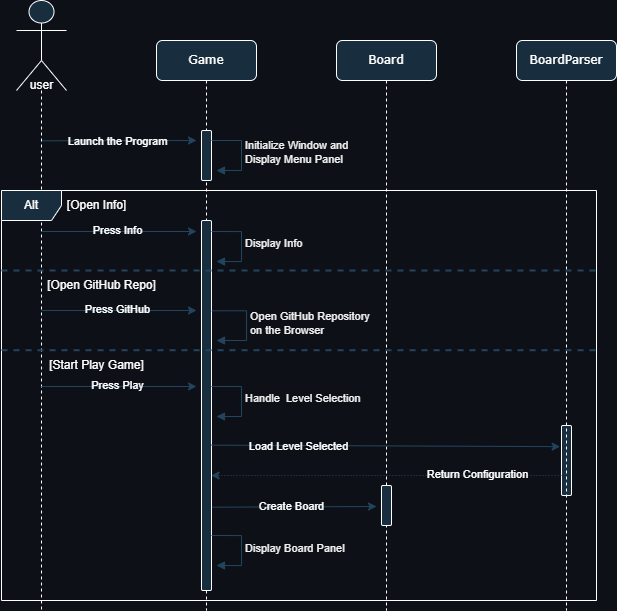

The diagram above was exported from draw.io. Its source (the exported page's mxGraphModel, read from the mxfile embedded in the PNG):
<mxGraphModel dx="1185" dy="638" grid="1" gridSize="10" guides="1" tooltips="1" connect="1" arrows="1" fold="1" page="0" pageScale="1" pageWidth="1100" pageHeight="850" background="#0d1117" math="0" shadow="0">
  <root>
    <mxCell id="0" />
    <mxCell id="1" parent="0" />
    <mxCell id="7baba1c4bc27f4b0-2" value="Game" style="shape=umlLifeline;perimeter=lifelinePerimeter;whiteSpace=wrap;html=1;container=1;collapsible=0;recursiveResize=0;outlineConnect=0;rounded=1;shadow=0;comic=0;labelBackgroundColor=none;strokeWidth=1;fontFamily=Verdana;fontSize=12;align=center;fillColor=#182E3E;strokeColor=#FFFFFF;fontColor=#FFFFFF;" parent="1" vertex="1">
      <mxGeometry x="270" y="70" width="100" height="570" as="geometry" />
    </mxCell>
    <mxCell id="7baba1c4bc27f4b0-10" value="" style="html=1;points=[];perimeter=orthogonalPerimeter;rounded=1;shadow=0;comic=0;labelBackgroundColor=none;strokeWidth=1;fontFamily=Verdana;fontSize=12;align=center;fillColor=#182E3E;strokeColor=#FFFFFF;fontColor=#FFFFFF;" parent="7baba1c4bc27f4b0-2" vertex="1">
      <mxGeometry x="45" y="90" width="10" height="50" as="geometry" />
    </mxCell>
    <mxCell id="BpDK3dQW9LRFAGz6xQ-D-23" style="edgeStyle=elbowEdgeStyle;rounded=1;orthogonalLoop=1;jettySize=auto;html=1;elbow=vertical;curved=0;labelBackgroundColor=none;strokeColor=#23445D;fontColor=default;" parent="7baba1c4bc27f4b0-2" edge="1">
      <mxGeometry relative="1" as="geometry">
        <mxPoint x="-115.07142857142867" y="100.28571428571433" as="sourcePoint" />
        <mxPoint x="40" y="100" as="targetPoint" />
      </mxGeometry>
    </mxCell>
    <mxCell id="BpDK3dQW9LRFAGz6xQ-D-28" value="Launch the Program" style="edgeLabel;html=1;align=center;verticalAlign=middle;resizable=1;points=[];movable=1;rotatable=1;deletable=1;editable=1;locked=0;connectable=1;rounded=1;labelBackgroundColor=none;fontColor=#FFFFFF;" parent="BpDK3dQW9LRFAGz6xQ-D-23" connectable="0" vertex="1">
      <mxGeometry x="-0.6324" y="-1" relative="1" as="geometry">
        <mxPoint x="47" as="offset" />
      </mxGeometry>
    </mxCell>
    <mxCell id="BpDK3dQW9LRFAGz6xQ-D-34" value="Initialize Window and&amp;nbsp;&lt;br&gt;Display Menu Panel" style="html=1;align=left;spacingLeft=2;endArrow=block;rounded=1;edgeStyle=orthogonalEdgeStyle;curved=0;rounded=0;labelBackgroundColor=none;strokeColor=#23445D;fontColor=default;" parent="7baba1c4bc27f4b0-2" edge="1">
      <mxGeometry relative="1" as="geometry">
        <mxPoint x="55" y="100" as="sourcePoint" />
        <Array as="points">
          <mxPoint x="85" y="130" />
        </Array>
        <mxPoint x="60" y="130" as="targetPoint" />
      </mxGeometry>
    </mxCell>
    <mxCell id="BpDK3dQW9LRFAGz6xQ-D-40" value="" style="html=1;points=[];perimeter=orthogonalPerimeter;rounded=1;shadow=0;comic=0;labelBackgroundColor=none;strokeWidth=1;fontFamily=Verdana;fontSize=12;align=center;fillColor=#182E3E;strokeColor=#FFFFFF;fontColor=#FFFFFF;" parent="7baba1c4bc27f4b0-2" vertex="1">
      <mxGeometry x="45" y="180" width="10" height="370" as="geometry" />
    </mxCell>
    <mxCell id="5LSecDbGUE-qEMBJY24E-3" value="Display Info" style="html=1;align=left;spacingLeft=2;endArrow=block;rounded=1;edgeStyle=orthogonalEdgeStyle;curved=0;rounded=0;labelBackgroundColor=none;strokeColor=#23445D;fontColor=default;" parent="7baba1c4bc27f4b0-2" edge="1">
      <mxGeometry relative="1" as="geometry">
        <mxPoint x="55" y="191" as="sourcePoint" />
        <Array as="points">
          <mxPoint x="85" y="221" />
        </Array>
        <mxPoint x="60" y="221" as="targetPoint" />
      </mxGeometry>
    </mxCell>
    <mxCell id="BpDK3dQW9LRFAGz6xQ-D-9" value="" style="shape=umlLifeline;perimeter=lifelinePerimeter;whiteSpace=wrap;html=1;container=1;dropTarget=0;collapsible=0;recursiveResize=0;outlineConnect=0;portConstraint=eastwest;newEdgeStyle={&quot;edgeStyle&quot;:&quot;elbowEdgeStyle&quot;,&quot;elbow&quot;:&quot;vertical&quot;,&quot;curved&quot;:0,&quot;rounded&quot;:0};participant=umlActor;size=90;rounded=1;labelBackgroundColor=none;fillColor=#182E3E;strokeColor=#FFFFFF;fontColor=#FFFFFF;" parent="1" vertex="1">
      <mxGeometry x="130" y="30" width="50" height="610" as="geometry" />
    </mxCell>
    <mxCell id="BpDK3dQW9LRFAGz6xQ-D-15" value="user" style="text;html=1;align=center;verticalAlign=middle;resizable=0;points=[];autosize=1;strokeColor=none;fillColor=none;rounded=1;labelBackgroundColor=none;fontColor=#FFFFFF;" parent="1" vertex="1">
      <mxGeometry x="130" y="100" width="50" height="30" as="geometry" />
    </mxCell>
    <mxCell id="BpDK3dQW9LRFAGz6xQ-D-19" value="Board" style="shape=umlLifeline;perimeter=lifelinePerimeter;whiteSpace=wrap;html=1;container=1;collapsible=0;recursiveResize=0;outlineConnect=0;rounded=1;shadow=0;comic=0;labelBackgroundColor=none;strokeWidth=1;fontFamily=Verdana;fontSize=12;align=center;fillColor=#182E3E;strokeColor=#FFFFFF;fontColor=#FFFFFF;" parent="1" vertex="1">
      <mxGeometry x="450" y="70" width="100" height="570" as="geometry" />
    </mxCell>
    <mxCell id="BpDK3dQW9LRFAGz6xQ-D-37" value="Handle&amp;nbsp; Level Selection" style="html=1;align=left;spacingLeft=2;endArrow=block;rounded=1;edgeStyle=orthogonalEdgeStyle;curved=0;rounded=0;labelBackgroundColor=none;strokeColor=#23445D;fontColor=default;" parent="BpDK3dQW9LRFAGz6xQ-D-19" edge="1">
      <mxGeometry relative="1" as="geometry">
        <mxPoint x="-125" y="346" as="sourcePoint" />
        <Array as="points">
          <mxPoint x="-95" y="376" />
        </Array>
        <mxPoint x="-120" y="376" as="targetPoint" />
      </mxGeometry>
    </mxCell>
    <mxCell id="BpDK3dQW9LRFAGz6xQ-D-20" value="" style="html=1;points=[];perimeter=orthogonalPerimeter;rounded=1;shadow=0;comic=0;labelBackgroundColor=none;strokeWidth=1;fontFamily=Verdana;fontSize=12;align=center;fillColor=#182E3E;strokeColor=#FFFFFF;fontColor=#FFFFFF;" parent="BpDK3dQW9LRFAGz6xQ-D-19" vertex="1">
      <mxGeometry x="45" y="445" width="10" height="40" as="geometry" />
    </mxCell>
    <mxCell id="BpDK3dQW9LRFAGz6xQ-D-50" value="" style="endArrow=classic;html=1;rounded=1;entryX=-0.141;entryY=0.302;entryDx=0;entryDy=0;entryPerimeter=0;labelBackgroundColor=none;strokeColor=#23445D;fontColor=default;" parent="BpDK3dQW9LRFAGz6xQ-D-19" target="BpDK3dQW9LRFAGz6xQ-D-39" edge="1">
      <mxGeometry width="50" height="50" relative="1" as="geometry">
        <mxPoint x="-125" y="404.66" as="sourcePoint" />
        <mxPoint x="220" y="405" as="targetPoint" />
      </mxGeometry>
    </mxCell>
    <mxCell id="BpDK3dQW9LRFAGz6xQ-D-51" value="Load Level Selected" style="edgeLabel;html=1;align=center;verticalAlign=middle;resizable=0;points=[];rounded=1;labelBackgroundColor=none;fontColor=#FFFFFF;" parent="BpDK3dQW9LRFAGz6xQ-D-50" connectable="0" vertex="1">
      <mxGeometry x="-0.0963" y="2" relative="1" as="geometry">
        <mxPoint x="-71" y="2" as="offset" />
      </mxGeometry>
    </mxCell>
    <mxCell id="BpDK3dQW9LRFAGz6xQ-D-35" value="" style="endArrow=classic;html=1;rounded=1;labelBackgroundColor=none;strokeColor=#23445D;fontColor=default;" parent="BpDK3dQW9LRFAGz6xQ-D-19" edge="1">
      <mxGeometry width="50" height="50" relative="1" as="geometry">
        <mxPoint x="-295.18965517241384" y="345.99999999999994" as="sourcePoint" />
        <mxPoint x="-140" y="346" as="targetPoint" />
      </mxGeometry>
    </mxCell>
    <mxCell id="BpDK3dQW9LRFAGz6xQ-D-36" value="Press Play" style="edgeLabel;html=1;align=center;verticalAlign=middle;resizable=0;points=[];rounded=1;labelBackgroundColor=none;fontColor=#FFFFFF;" parent="BpDK3dQW9LRFAGz6xQ-D-35" connectable="0" vertex="1">
      <mxGeometry x="-0.3225" y="1" relative="1" as="geometry">
        <mxPoint x="23" as="offset" />
      </mxGeometry>
    </mxCell>
    <mxCell id="BpDK3dQW9LRFAGz6xQ-D-39" value="" style="html=1;points=[];perimeter=orthogonalPerimeter;rounded=1;shadow=0;comic=0;labelBackgroundColor=none;strokeWidth=1;fontFamily=Verdana;fontSize=12;align=center;fillColor=#182E3E;strokeColor=#FFFFFF;fontColor=#FFFFFF;" parent="BpDK3dQW9LRFAGz6xQ-D-19" vertex="1">
      <mxGeometry x="225" y="385" width="10" height="70" as="geometry" />
    </mxCell>
    <mxCell id="BpDK3dQW9LRFAGz6xQ-D-62" value="" style="endArrow=classic;html=1;rounded=1;dashed=1;dashPattern=1 2;labelBackgroundColor=none;strokeColor=#23445D;fontColor=default;" parent="BpDK3dQW9LRFAGz6xQ-D-19" edge="1">
      <mxGeometry width="50" height="50" relative="1" as="geometry">
        <mxPoint x="225" y="435" as="sourcePoint" />
        <mxPoint x="-125.37965517241395" y="435" as="targetPoint" />
      </mxGeometry>
    </mxCell>
    <mxCell id="BpDK3dQW9LRFAGz6xQ-D-68" value="Return Configuration" style="edgeLabel;html=1;align=center;verticalAlign=middle;resizable=0;points=[];rounded=1;labelBackgroundColor=none;fontColor=#FFFFFF;" parent="BpDK3dQW9LRFAGz6xQ-D-62" connectable="0" vertex="1">
      <mxGeometry x="-0.4408" y="-1" relative="1" as="geometry">
        <mxPoint x="13" as="offset" />
      </mxGeometry>
    </mxCell>
    <mxCell id="BpDK3dQW9LRFAGz6xQ-D-65" value="" style="endArrow=classic;html=1;rounded=1;exitX=1.086;exitY=0.71;exitDx=0;exitDy=0;exitPerimeter=0;labelBackgroundColor=none;strokeColor=#23445D;fontColor=default;" parent="BpDK3dQW9LRFAGz6xQ-D-19" edge="1">
      <mxGeometry width="50" height="50" relative="1" as="geometry">
        <mxPoint x="-124.13999999999987" y="466.70000000000005" as="sourcePoint" />
        <mxPoint x="40" y="466" as="targetPoint" />
      </mxGeometry>
    </mxCell>
    <mxCell id="BpDK3dQW9LRFAGz6xQ-D-66" value="Create Board" style="edgeLabel;html=1;align=center;verticalAlign=middle;resizable=0;points=[];rounded=1;labelBackgroundColor=none;fontColor=#FFFFFF;" parent="BpDK3dQW9LRFAGz6xQ-D-65" connectable="0" vertex="1">
      <mxGeometry x="-0.3225" y="1" relative="1" as="geometry">
        <mxPoint x="23" as="offset" />
      </mxGeometry>
    </mxCell>
    <mxCell id="BpDK3dQW9LRFAGz6xQ-D-38" value="BoardParser" style="shape=umlLifeline;perimeter=lifelinePerimeter;whiteSpace=wrap;html=1;container=1;collapsible=0;recursiveResize=0;outlineConnect=0;rounded=1;shadow=0;comic=0;labelBackgroundColor=none;strokeWidth=1;fontFamily=Verdana;fontSize=12;align=center;fillColor=#182E3E;strokeColor=#FFFFFF;fontColor=#FFFFFF;" parent="1" vertex="1">
      <mxGeometry x="630" y="70" width="100" height="570" as="geometry" />
    </mxCell>
    <mxCell id="5LSecDbGUE-qEMBJY24E-1" value="" style="endArrow=classic;html=1;rounded=1;labelBackgroundColor=none;strokeColor=#23445D;fontColor=default;" parent="1" edge="1">
      <mxGeometry width="50" height="50" relative="1" as="geometry">
        <mxPoint x="154.92857142857133" y="261" as="sourcePoint" />
        <mxPoint x="310" y="261" as="targetPoint" />
      </mxGeometry>
    </mxCell>
    <mxCell id="5LSecDbGUE-qEMBJY24E-2" value="Press Info" style="edgeLabel;html=1;align=center;verticalAlign=middle;resizable=0;points=[];rounded=1;labelBackgroundColor=none;fontColor=#FFFFFF;" parent="5LSecDbGUE-qEMBJY24E-1" connectable="0" vertex="1">
      <mxGeometry x="-0.3225" y="1" relative="1" as="geometry">
        <mxPoint x="23" as="offset" />
      </mxGeometry>
    </mxCell>
    <mxCell id="5LSecDbGUE-qEMBJY24E-4" value="Alt" style="shape=umlFrame;whiteSpace=wrap;html=1;pointerEvents=0;rounded=1;labelBackgroundColor=none;fillColor=#182E3E;strokeColor=#FFFFFF;fontColor=#FFFFFF;" parent="1" vertex="1">
      <mxGeometry x="115" y="220" width="595" height="410" as="geometry" />
    </mxCell>
    <mxCell id="5LSecDbGUE-qEMBJY24E-5" value="" style="endArrow=none;dashed=1;html=1;strokeWidth=2;rounded=1;exitX=0;exitY=0.25;exitDx=0;exitDy=0;exitPerimeter=0;labelBackgroundColor=none;strokeColor=#23445D;fontColor=default;" parent="1" edge="1">
      <mxGeometry width="50" height="50" relative="1" as="geometry">
        <mxPoint x="115" y="379.71" as="sourcePoint" />
        <mxPoint x="710" y="379.71" as="targetPoint" />
      </mxGeometry>
    </mxCell>
    <mxCell id="BpDK3dQW9LRFAGz6xQ-D-54" value="Display Board Panel" style="html=1;align=left;spacingLeft=2;endArrow=block;rounded=1;edgeStyle=orthogonalEdgeStyle;curved=0;rounded=0;labelBackgroundColor=none;strokeColor=#23445D;fontColor=default;" parent="1" edge="1">
      <mxGeometry x="0.0053" relative="1" as="geometry">
        <mxPoint x="325" y="565" as="sourcePoint" />
        <Array as="points">
          <mxPoint x="355" y="565" />
          <mxPoint x="355" y="595" />
        </Array>
        <mxPoint x="330" y="595" as="targetPoint" />
        <mxPoint as="offset" />
      </mxGeometry>
    </mxCell>
    <mxCell id="5LSecDbGUE-qEMBJY24E-6" value="[Open Info]" style="text;html=1;align=center;verticalAlign=middle;resizable=0;points=[];autosize=1;strokeColor=none;fillColor=none;rounded=1;labelBackgroundColor=none;fontColor=#FFFFFF;" parent="1" vertex="1">
      <mxGeometry x="170" y="220" width="80" height="30" as="geometry" />
    </mxCell>
    <mxCell id="5LSecDbGUE-qEMBJY24E-7" value="[Start Play Game]" style="text;html=1;align=center;verticalAlign=middle;resizable=0;points=[];autosize=1;strokeColor=none;fillColor=none;rounded=1;labelBackgroundColor=none;fontColor=#FFFFFF;" parent="1" vertex="1">
      <mxGeometry x="150" y="380" width="120" height="30" as="geometry" />
    </mxCell>
    <mxCell id="AoT7OUWpDvPW9i2wYYbw-2" value="" style="endArrow=none;dashed=1;html=1;strokeWidth=2;rounded=1;exitX=0;exitY=0.25;exitDx=0;exitDy=0;exitPerimeter=0;labelBackgroundColor=none;strokeColor=#23445D;fontColor=default;" edge="1" parent="1">
      <mxGeometry width="50" height="50" relative="1" as="geometry">
        <mxPoint x="115" y="300" as="sourcePoint" />
        <mxPoint x="710" y="300" as="targetPoint" />
      </mxGeometry>
    </mxCell>
    <mxCell id="AoT7OUWpDvPW9i2wYYbw-3" value="" style="endArrow=classic;html=1;rounded=1;labelBackgroundColor=none;strokeColor=#23445D;fontColor=default;" edge="1" parent="1" source="BpDK3dQW9LRFAGz6xQ-D-9">
      <mxGeometry width="50" height="50" relative="1" as="geometry">
        <mxPoint x="159.99857142857132" y="340" as="sourcePoint" />
        <mxPoint x="310" y="340" as="targetPoint" />
      </mxGeometry>
    </mxCell>
    <mxCell id="AoT7OUWpDvPW9i2wYYbw-4" value="Press GitHub" style="edgeLabel;html=1;align=center;verticalAlign=middle;resizable=0;points=[];rounded=1;labelBackgroundColor=none;fontColor=#FFFFFF;" connectable="0" vertex="1" parent="AoT7OUWpDvPW9i2wYYbw-3">
      <mxGeometry x="-0.3225" y="1" relative="1" as="geometry">
        <mxPoint x="23" as="offset" />
      </mxGeometry>
    </mxCell>
    <mxCell id="AoT7OUWpDvPW9i2wYYbw-5" value="Open GitHub Repository&lt;br&gt;on the Browser" style="html=1;align=left;spacingLeft=2;endArrow=block;rounded=1;edgeStyle=orthogonalEdgeStyle;curved=0;rounded=0;exitX=1.029;exitY=0.244;exitDx=0;exitDy=0;exitPerimeter=0;labelBackgroundColor=none;strokeColor=#23445D;fontColor=default;" edge="1" parent="1" source="BpDK3dQW9LRFAGz6xQ-D-40">
      <mxGeometry relative="1" as="geometry">
        <mxPoint x="330" y="340" as="sourcePoint" />
        <Array as="points">
          <mxPoint x="360" y="340" />
          <mxPoint x="360" y="370" />
        </Array>
        <mxPoint x="330" y="370" as="targetPoint" />
      </mxGeometry>
    </mxCell>
    <mxCell id="AoT7OUWpDvPW9i2wYYbw-6" value="[Open GitHub Repo]" style="text;html=1;align=center;verticalAlign=middle;resizable=0;points=[];autosize=1;strokeColor=none;fillColor=none;rounded=1;labelBackgroundColor=none;fontColor=#FFFFFF;" vertex="1" parent="1">
      <mxGeometry x="150" y="300" width="130" height="30" as="geometry" />
    </mxCell>
  </root>
</mxGraphModel>